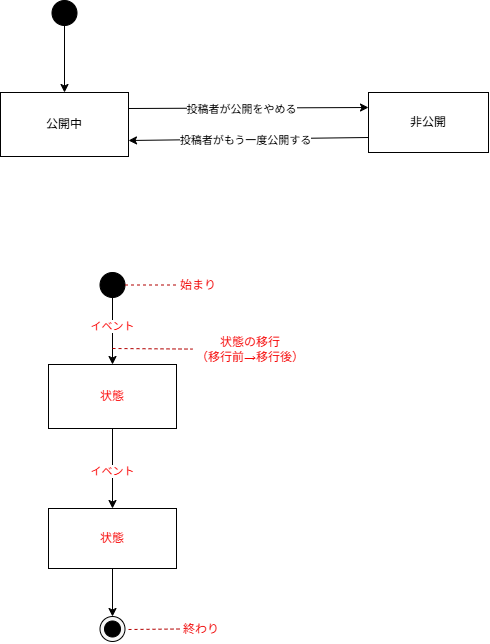

The diagram above was exported from draw.io. Its source (the exported page's mxGraphModel, read from the mxfile embedded in the PNG):
<mxGraphModel dx="529" dy="528" grid="1" gridSize="4" guides="1" tooltips="1" connect="1" arrows="1" fold="1" page="1" pageScale="1" pageWidth="827" pageHeight="1169" math="0" shadow="0">
  <root>
    <mxCell id="0" />
    <mxCell id="1" parent="0" />
    <mxCell id="T8fkWOxxXLE3eCNagQ5Z-1" parent="1" style="whiteSpace=wrap;html=1;" value="公開中" vertex="1">
      <mxGeometry height="64" width="128" x="16" y="224" as="geometry" />
    </mxCell>
    <mxCell id="T8fkWOxxXLE3eCNagQ5Z-8" edge="1" parent="1" source="T8fkWOxxXLE3eCNagQ5Z-3" style="edgeStyle=orthogonalEdgeStyle;rounded=0;orthogonalLoop=1;jettySize=auto;html=1;exitX=0.5;exitY=1;exitDx=0;exitDy=0;entryX=0.5;entryY=0;entryDx=0;entryDy=0;" target="T8fkWOxxXLE3eCNagQ5Z-1">
      <mxGeometry relative="1" as="geometry" />
    </mxCell>
    <mxCell id="T8fkWOxxXLE3eCNagQ5Z-3" parent="1" style="ellipse;whiteSpace=wrap;html=1;shapeInside=1;fillColor=#000000;" value="" vertex="1">
      <mxGeometry height="25" width="25" x="67.5" y="132" as="geometry" />
    </mxCell>
    <mxCell id="T8fkWOxxXLE3eCNagQ5Z-4" parent="1" style="whiteSpace=wrap;html=1;" value="非公開" vertex="1">
      <mxGeometry height="60" width="120" x="384" y="224" as="geometry" />
    </mxCell>
    <mxCell id="T8fkWOxxXLE3eCNagQ5Z-5" edge="1" parent="1" source="T8fkWOxxXLE3eCNagQ5Z-1" style="endArrow=classic;html=1;rounded=0;exitX=1;exitY=0.25;exitDx=0;exitDy=0;entryX=0;entryY=0.25;entryDx=0;entryDy=0;" target="T8fkWOxxXLE3eCNagQ5Z-4" value="">
      <mxGeometry height="50" relative="1" width="50" as="geometry">
        <mxPoint x="176" y="240" as="sourcePoint" />
        <mxPoint x="360" y="236" as="targetPoint" />
      </mxGeometry>
    </mxCell>
    <mxCell id="T8fkWOxxXLE3eCNagQ5Z-9" connectable="0" parent="T8fkWOxxXLE3eCNagQ5Z-5" style="edgeLabel;html=1;align=center;verticalAlign=middle;resizable=0;points=[];" value="投稿者が公開をやめる" vertex="1">
      <mxGeometry relative="1" x="-0.3267" y="-1" as="geometry">
        <mxPoint x="31" as="offset" />
      </mxGeometry>
    </mxCell>
    <mxCell id="T8fkWOxxXLE3eCNagQ5Z-10" edge="1" parent="1" source="T8fkWOxxXLE3eCNagQ5Z-4" style="endArrow=classic;html=1;rounded=0;exitX=0;exitY=0.75;exitDx=0;exitDy=0;entryX=1;entryY=0.75;entryDx=0;entryDy=0;" target="T8fkWOxxXLE3eCNagQ5Z-1" value="">
      <mxGeometry height="50" relative="1" width="50" as="geometry">
        <mxPoint x="292" y="280" as="sourcePoint" />
        <mxPoint x="192" y="318" as="targetPoint" />
      </mxGeometry>
    </mxCell>
    <mxCell id="T8fkWOxxXLE3eCNagQ5Z-11" connectable="0" parent="T8fkWOxxXLE3eCNagQ5Z-10" style="edgeLabel;html=1;align=center;verticalAlign=middle;resizable=0;points=[];" value="投稿者がもう一度公開する" vertex="1">
      <mxGeometry relative="1" x="0.3186" y="3" as="geometry">
        <mxPoint x="34" y="-2" as="offset" />
      </mxGeometry>
    </mxCell>
    <mxCell id="T8fkWOxxXLE3eCNagQ5Z-12" parent="1" style="whiteSpace=wrap;html=1;fontColor=light-dark(#fc0303, #ededed);" value="状態" vertex="1">
      <mxGeometry height="64" width="128" x="64" y="496" as="geometry" />
    </mxCell>
    <mxCell id="T8fkWOxxXLE3eCNagQ5Z-13" edge="1" parent="1" source="T8fkWOxxXLE3eCNagQ5Z-14" style="edgeStyle=orthogonalEdgeStyle;rounded=0;orthogonalLoop=1;jettySize=auto;html=1;exitX=0.5;exitY=1;exitDx=0;exitDy=0;entryX=0.5;entryY=0;entryDx=0;entryDy=0;" target="T8fkWOxxXLE3eCNagQ5Z-12">
      <mxGeometry relative="1" as="geometry" />
    </mxCell>
    <mxCell id="T8fkWOxxXLE3eCNagQ5Z-25" connectable="0" parent="T8fkWOxxXLE3eCNagQ5Z-13" style="edgeLabel;html=1;align=center;verticalAlign=middle;resizable=0;points=[];fontColor=light-dark(#fa0000, #ededed);" value="イベント" vertex="1">
      <mxGeometry relative="1" x="-0.1522" y="-1" as="geometry">
        <mxPoint as="offset" />
      </mxGeometry>
    </mxCell>
    <mxCell id="T8fkWOxxXLE3eCNagQ5Z-14" parent="1" style="ellipse;whiteSpace=wrap;html=1;shapeInside=1;fillColor=#000000;" value="" vertex="1">
      <mxGeometry height="25" width="25" x="115.5" y="404" as="geometry" />
    </mxCell>
    <mxCell id="T8fkWOxxXLE3eCNagQ5Z-15" parent="1" style="whiteSpace=wrap;html=1;" value="&lt;span style=&quot;color: light-dark(rgb(247, 2, 2), rgb(237, 237, 237));&quot;&gt;状態&lt;/span&gt;" vertex="1">
      <mxGeometry height="60" width="128" x="64" y="640" as="geometry" />
    </mxCell>
    <mxCell id="T8fkWOxxXLE3eCNagQ5Z-16" edge="1" parent="1" source="T8fkWOxxXLE3eCNagQ5Z-12" style="endArrow=classic;html=1;rounded=0;exitX=0.5;exitY=1;exitDx=0;exitDy=0;entryX=0.5;entryY=0;entryDx=0;entryDy=0;" target="T8fkWOxxXLE3eCNagQ5Z-15" value="">
      <mxGeometry height="50" relative="1" width="50" as="geometry">
        <mxPoint x="212" y="512" as="sourcePoint" />
        <mxPoint x="396" y="508" as="targetPoint" />
      </mxGeometry>
    </mxCell>
    <mxCell id="T8fkWOxxXLE3eCNagQ5Z-26" connectable="0" parent="T8fkWOxxXLE3eCNagQ5Z-16" style="edgeLabel;html=1;align=center;verticalAlign=middle;resizable=0;points=[];fontColor=light-dark(#fa0000, #ededed);" value="イベント" vertex="1">
      <mxGeometry relative="1" x="0.06" y="-1" as="geometry">
        <mxPoint as="offset" />
      </mxGeometry>
    </mxCell>
    <mxCell id="T8fkWOxxXLE3eCNagQ5Z-21" edge="1" parent="1" source="T8fkWOxxXLE3eCNagQ5Z-14" style="endArrow=none;dashed=1;html=1;rounded=0;fillColor=#e51400;strokeColor=#B20000;exitX=1;exitY=0.5;exitDx=0;exitDy=0;" value="">
      <mxGeometry height="50" relative="1" width="50" as="geometry">
        <mxPoint x="208" y="429" as="sourcePoint" />
        <mxPoint x="192" y="416.5" as="targetPoint" />
      </mxGeometry>
    </mxCell>
    <mxCell id="T8fkWOxxXLE3eCNagQ5Z-22" parent="1" style="text;html=1;whiteSpace=wrap;strokeColor=none;fillColor=none;align=center;verticalAlign=middle;rounded=0;fontColor=light-dark(#f00505, #ededed);" value="始まり" vertex="1">
      <mxGeometry height="30" width="60" x="184" y="401.5" as="geometry" />
    </mxCell>
    <mxCell id="T8fkWOxxXLE3eCNagQ5Z-23" edge="1" parent="1" style="endArrow=none;dashed=1;html=1;rounded=0;fillColor=#e51400;strokeColor=#B20000;" target="T8fkWOxxXLE3eCNagQ5Z-24" value="">
      <mxGeometry height="50" relative="1" width="50" as="geometry">
        <mxPoint x="128" y="480" as="sourcePoint" />
        <mxPoint x="196" y="480" as="targetPoint" />
      </mxGeometry>
    </mxCell>
    <mxCell id="T8fkWOxxXLE3eCNagQ5Z-24" parent="1" style="text;html=1;whiteSpace=wrap;strokeColor=none;fillColor=none;align=center;verticalAlign=middle;rounded=0;fontColor=light-dark(#f60404, #ededed);" value="状態の移行&lt;div&gt;（移行前→移行後）&lt;/div&gt;" vertex="1">
      <mxGeometry height="30" width="116" x="208" y="466" as="geometry" />
    </mxCell>
    <mxCell id="T8fkWOxxXLE3eCNagQ5Z-27" edge="1" parent="1" source="T8fkWOxxXLE3eCNagQ5Z-15" style="endArrow=classic;html=1;rounded=0;exitX=0.5;exitY=1;exitDx=0;exitDy=0;entryX=0.5;entryY=0;entryDx=0;entryDy=0;" target="T8fkWOxxXLE3eCNagQ5Z-28" value="">
      <mxGeometry height="50" relative="1" width="50" as="geometry">
        <mxPoint x="100" y="790" as="sourcePoint" />
        <mxPoint x="128" y="744" as="targetPoint" />
      </mxGeometry>
    </mxCell>
    <mxCell id="T8fkWOxxXLE3eCNagQ5Z-28" parent="1" style="ellipse;whiteSpace=wrap;html=1;shapeInside=1;fillColor=#F6F6F6;" value="" vertex="1">
      <mxGeometry height="25" width="25" x="115.5" y="748" as="geometry" />
    </mxCell>
    <mxCell id="T8fkWOxxXLE3eCNagQ5Z-29" parent="1" style="ellipse;whiteSpace=wrap;html=1;shapeInside=1;fillColor=#000000;" value="" vertex="1">
      <mxGeometry height="16" width="16" x="120" y="752.5" as="geometry" />
    </mxCell>
    <mxCell id="T8fkWOxxXLE3eCNagQ5Z-30" edge="1" parent="1" style="endArrow=none;dashed=1;html=1;rounded=0;fillColor=#e51400;strokeColor=#B20000;" value="">
      <mxGeometry height="50" relative="1" width="50" as="geometry">
        <mxPoint x="144" y="761" as="sourcePoint" />
        <mxPoint x="195" y="760.5" as="targetPoint" />
      </mxGeometry>
    </mxCell>
    <mxCell id="T8fkWOxxXLE3eCNagQ5Z-31" parent="1" style="text;html=1;whiteSpace=wrap;strokeColor=none;fillColor=none;align=center;verticalAlign=middle;rounded=0;fontColor=light-dark(#f00505, #ededed);" value="終わり" vertex="1">
      <mxGeometry height="30" width="60" x="187" y="745.5" as="geometry" />
    </mxCell>
  </root>
</mxGraphModel>